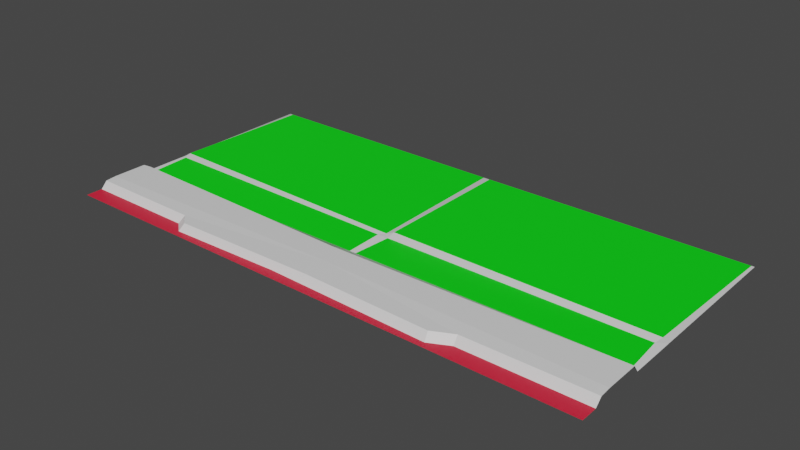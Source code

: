 # Source: road9.blend  (saved by Blender 3.6.11; exported with 4.5.12 LTS)
import bpy
from mathutils import Matrix  # noqa: F401  (used for matrix-valued properties, if any)

bpy.ops.wm.read_factory_settings(use_empty=True)
scene = bpy.context.scene
scene.name = 'Scene'

# ---- materials (node trees are filled in below, after node groups)
mat_material_001 = bpy.data.materials.new('Material.001')
mat_material_001.use_transparent_shadow = False
mat_material_002 = bpy.data.materials.new('Material.002')
mat_material_002.use_transparent_shadow = False
mat_material_003 = bpy.data.materials.new('Material.003')
mat_material_003.use_transparent_shadow = False

# ---- material node trees
mat_material_001.use_nodes = True; mat_material_001.node_tree.nodes.clear()
_N = mat_material_001.node_tree.nodes; _L = mat_material_001.node_tree.links
n0 = _N.new('ShaderNodeBsdfPrincipled'); n0.name = 'Principled BSDF'; n0.location = (10, 300)
n0.distribution = 'GGX'
n0.subsurface_method = 'RANDOM_WALK_SKIN'
n0.inputs[3].default_value = 1.45
n0.inputs[27].default_value = (0.0, 0.0, 0.0, 1.0)
n0.inputs[28].default_value = 1.0
n1 = _N.new('ShaderNodeOutputMaterial'); n1.name = 'Material Output'; n1.location = (300, 300)
_L.new(n0.outputs[0], n1.inputs[0])
n1.is_active_output = True
mat_material_002.use_nodes = True; mat_material_002.node_tree.nodes.clear()
_N = mat_material_002.node_tree.nodes; _L = mat_material_002.node_tree.links
n0 = _N.new('ShaderNodeBsdfPrincipled'); n0.name = 'Principled BSDF'; n0.location = (10, 300)
n0.distribution = 'GGX'
n0.subsurface_method = 'RANDOM_WALK_SKIN'
n0.inputs[0].default_value = (0.8, 0.01681, 0.04754, 1.0)
n0.inputs[3].default_value = 1.45
n0.inputs[27].default_value = (0.0, 0.0, 0.0, 1.0)
n0.inputs[28].default_value = 1.0
n1 = _N.new('ShaderNodeOutputMaterial'); n1.name = 'Material Output'; n1.location = (300, 300)
_L.new(n0.outputs[0], n1.inputs[0])
n1.is_active_output = True
mat_material_003.use_nodes = True; mat_material_003.node_tree.nodes.clear()
_N = mat_material_003.node_tree.nodes; _L = mat_material_003.node_tree.links
n0 = _N.new('ShaderNodeBsdfPrincipled'); n0.name = 'Principled BSDF'; n0.location = (10, 300)
n0.distribution = 'GGX'
n0.subsurface_method = 'RANDOM_WALK_SKIN'
n0.inputs[0].default_value = (0.0, 0.8, 0.005766, 1.0)
n0.inputs[3].default_value = 1.45
n0.inputs[27].default_value = (0.0, 0.0, 0.0, 1.0)
n0.inputs[28].default_value = 1.0
n1 = _N.new('ShaderNodeOutputMaterial'); n1.name = 'Material Output'; n1.location = (300, 300)
_L.new(n0.outputs[0], n1.inputs[0])
n1.is_active_output = True

# ---- world
world_world = bpy.data.worlds.new('World'); scene.world = world_world
world_world.use_nodes = True; world_world.node_tree.nodes.clear()
_N = world_world.node_tree.nodes; _L = world_world.node_tree.links
n0 = _N.new('ShaderNodeOutputWorld'); n0.name = 'World Output'; n0.location = (300, 300)
n1 = _N.new('ShaderNodeBackground'); n1.name = 'Background'; n1.location = (10, 300)
n1.inputs[0].default_value = (0.05088, 0.05088, 0.05088, 1.0)
_L.new(n1.outputs[0], n0.inputs[0])
n0.is_active_output = True
world_world.color = (0.05088, 0.05088, 0.05088)
world_world.use_sun_shadow = False
world_world.sun_shadow_jitter_overblur = 0.0

# ---- meshes
me_mesh = bpy.data.meshes.new('Mesh')
me_mesh.from_pydata([(500.0, 1.118e-06, -250.0), (500.0, -7.451e-07, -500.0), (0.0001907, 1.118e-06, -250.0), (0.0001907, -7.451e-07, -500.0), (500.0, 6.97, -281.6), (0.0001907, 6.97, -281.6), (500.0, 6.97, -313.0), (0.0001907, 6.97, -313.0), (500.0, 6.184, -271.4), (0.0001907, 6.184, -271.4), (500.0, -7.451e-07, -318.1), (0.0001907, -7.451e-07, -318.1), (0.0001907, 7.451e-07, -265.5), (500.0, 7.451e-07, -265.5), (500.0, -7.451e-07, -361.1), (0.0001907, -7.451e-07, -361.1), (247.0, 7.451e-07, -250.0), (218.6, 7.451e-07, -259.5), (251.5, 6.184, -264.0), (251.5, 6.97, -287.0), (237.9, 6.97, -307.9), (250.0, -7.451e-07, -320.5), (252.9, -7.451e-07, -356.0), (254.6, 3.421, -361.9), (250.0, -7.451e-07, -500.0), (244.0, -7.451e-07, -320.5), (244.1, 1.08, -354.3), (246.9, -7.451e-07, -361.4), (244.0, -7.451e-07, -500.0), (497.4, -7.451e-07, -500.0), (493.4, -7.451e-07, -365.5), (492.3, -7.451e-07, -356.2), (496.2, 1.919, -318.2), (494.5, 6.97, -313.0), (494.5, 6.97, -281.6), (494.5, 6.184, -271.4), (494.5, 7.451e-07, -265.5), (3.36, -7.451e-07, -500.0), (3.359, 2.437, -363.8), (3.359, -7.451e-07, -358.4), (5.514, -7.451e-07, -318.1), (8.165, 6.97, -314.1), (5.916, 6.97, -281.6), (5.916, 6.184, -271.4), (5.916, 7.451e-07, -265.5), (105.8, 6.184, -270.7), (103.4, 7.451e-07, -265.3), (116.4, 6.184, -261.0), (114.2, 7.451e-07, -256.2), (369.5, 6.184, -261.3), (371.1, 7.451e-07, -255.7), (388.2, 6.184, -270.5), (389.1, 7.451e-07, -264.8)], [], [(2, 16, 17, 48), (41, 42, 19, 20), (40, 41, 20, 25), (42, 43, 45, 19), (38, 39, 26, 27), (47, 48, 17, 18), (37, 38, 27, 28), (26, 39, 40, 25), (0, 13, 36), (35, 36, 13, 8), (34, 35, 8, 4), (33, 34, 4, 6), (32, 33, 6, 10), (10, 14, 31, 32), (30, 31, 14), (29, 30, 14, 1), (25, 20, 21), (22, 26, 25, 21), (27, 22, 23), (28, 27, 23, 24), (24, 23, 30, 29), (23, 22, 31, 30), (31, 22, 21, 32), (21, 20, 33, 32), (20, 19, 34, 33), (19, 51, 35, 34), (51, 52, 36, 35), (0, 36, 52, 50), (15, 38, 37, 3), (15, 39, 38), (39, 15, 11, 40), (7, 41, 40, 11), (5, 42, 41, 7), (9, 43, 42, 5), (12, 44, 43, 9), (2, 44, 12), (27, 26, 22), (43, 44, 46, 45), (45, 46, 48, 47), (18, 17, 50, 49), (49, 50, 52, 51), (2, 48, 46, 44), (0, 50, 17, 16), (19, 45, 47, 18), (19, 18, 49, 51)])
me_mesh.polygons.foreach_set('use_smooth', [True] * 45)
me_mesh.polygons.foreach_set('material_index', [1, 0, 0, 0, 0, 0, 2, 2, 1, 0, 0, 0, 0, 0, 0, 0, 0, 0, 0, 0, 2, 0, 2, 0, 0, 0, 0, 1, 0, 0, 0, 0, 0, 0, 0, 1, 0, 0, 0, 0, 0, 1, 1, 0, 0])
_k = set([(4, 34), (5, 42), (6, 33), (7, 41), (8, 35), (9, 43), (10, 32), (11, 40), (12, 44), (13, 36), (14, 31), (15, 38), (15, 39), (17, 18), (17, 48), (17, 50), (18, 47), (18, 49), (19, 34), (19, 42), (19, 45), (19, 51), (20, 21), (20, 25), (20, 33), (20, 41), (21, 22), (21, 25), (21, 32), (22, 23), (22, 26), (22, 27), (22, 31), (23, 24), (23, 27), (23, 30), (25, 26), (25, 40), (26, 27), (26, 39), (27, 28), (27, 38), (29, 30), (30, 31), (31, 32), (32, 33), (34, 35), (35, 51), (36, 52), (37, 38), (38, 39), (39, 40), (40, 41), (43, 44), (43, 45), (44, 46), (45, 46), (45, 47), (46, 48), (47, 48), (49, 50), (49, 51), (50, 52), (51, 52)])
me_mesh.attributes.new('sharp_edge', 'BOOLEAN', 'EDGE').data.foreach_set('value', [ (min(e.vertices), max(e.vertices)) in _k for e in me_mesh.edges])
_uv = me_mesh.uv_layers.new(name='map1')
_uv.uv.foreach_set('vector', [0.06409, 0.2095, 0.06409, 0.2095, 0.06409, 0.2095, 0.06409, 0.2095, 0.1017, 0.279, 0.1017, 0.279, 0.1017, 0.279, 0.1017, 0.279, 0.1017, 0.279, 0.1017, 0.279, 0.1017, 0.279, 0.1017, 0.279, 0.1005, 0.2781, 0.1005, 0.2781, 0.1005, 0.2781, 0.1005, 0.2781, 0.1022, 0.2708, 0.1022, 0.2708, 0.1022, 0.2708, 0.1022, 0.2708, 0.1017, 0.279, 0.1017, 0.279, 0.1017, 0.279, 0.1017, 0.279, 0.1018, 0.2991, 0.1018, 0.2991, 0.1018, 0.2991, 0.1018, 0.2991, 0.1018, 0.2991, 0.1018, 0.2991, 0.1018, 0.2991, 0.1018, 0.2991, 0.06409, 0.2095, 0.06409, 0.2095, 0.06409, 0.2095, 0.102, 0.2507, 0.102, 0.2507, 0.102, 0.2507, 0.102, 0.2507, 0.1008, 0.2542, 0.1008, 0.2542, 0.1008, 0.2542, 0.1008, 0.2542, 0.102, 0.2507, 0.102, 0.2507, 0.102, 0.2507, 0.102, 0.2507, 0.102, 0.2507, 0.102, 0.2507, 0.102, 0.2507, 0.102, 0.2507, 0.1022, 0.2708, 0.1022, 0.2708, 0.1022, 0.2708, 0.1022, 0.2708, 0.1022, 0.2708, 0.1022, 0.2708, 0.1022, 0.2708, 0.1022, 0.2708, 0.1022, 0.2708, 0.1022, 0.2708, 0.1022, 0.2708, 0.102, 0.2732, 0.102, 0.2732, 0.102, 0.2732, 0.1022, 0.2708, 0.1022, 0.2708, 0.1022, 0.2708, 0.1022, 0.2708, 0.1022, 0.2708, 0.1022, 0.2708, 0.1022, 0.2708, 0.1022, 0.2708, 0.1022, 0.2708, 0.1022, 0.2708, 0.1022, 0.2708, 0.1018, 0.2991, 0.1018, 0.2991, 0.1018, 0.2991, 0.1018, 0.2991, 0.1022, 0.2708, 0.1022, 0.2708, 0.1022, 0.2708, 0.1022, 0.2708, 0.1018, 0.2991, 0.1018, 0.2991, 0.1018, 0.2991, 0.1018, 0.2991, 0.1017, 0.279, 0.1017, 0.279, 0.1017, 0.279, 0.1017, 0.279, 0.1017, 0.279, 0.1017, 0.279, 0.1017, 0.279, 0.1017, 0.279, 0.1005, 0.2781, 0.1005, 0.2781, 0.1005, 0.2781, 0.1005, 0.2781, 0.1017, 0.279, 0.1017, 0.279, 0.1017, 0.279, 0.1017, 0.279, 0.06409, 0.2095, 0.06409, 0.2095, 0.06409, 0.2095, 0.06409, 0.2095, 0.1022, 0.2708, 0.1022, 0.2708, 0.1022, 0.2708, 0.1022, 0.2708, 0.1022, 0.2708, 0.1022, 0.2708, 0.1022, 0.2708, 0.1022, 0.2708, 0.1022, 0.2708, 0.1022, 0.2708, 0.1022, 0.2708, 0.102, 0.2507, 0.102, 0.2507, 0.102, 0.2507, 0.102, 0.2507, 0.102, 0.2507, 0.102, 0.2507, 0.102, 0.2507, 0.102, 0.2507, 0.1008, 0.2542, 0.1008, 0.2542, 0.1008, 0.2542, 0.1008, 0.2542, 0.102, 0.2507, 0.102, 0.2507, 0.102, 0.2507, 0.102, 0.2507, 0.06409, 0.2095, 0.06409, 0.2095, 0.06409, 0.2095, 0.1022, 0.2708, 0.1022, 0.2708, 0.1022, 0.2708, 0.1017, 0.279, 0.1017, 0.279, 0.1017, 0.279, 0.1017, 0.279, 0.1017, 0.279, 0.1017, 0.279, 0.1017, 0.279, 0.1017, 0.279, 0.1017, 0.279, 0.1017, 0.279, 0.1017, 0.279, 0.1017, 0.279, 0.1017, 0.279, 0.1017, 0.279, 0.1017, 0.279, 0.1017, 0.279, 0.06409, 0.2095, 0.06409, 0.2095, 0.06409, 0.2095, 0.06409, 0.2095, 0.06409, 0.2095, 0.06409, 0.2095, 0.06409, 0.2095, 0.06409, 0.2095, 0.1005, 0.2781, 0.1005, 0.2781, 0.1005, 0.2781, 0.1005, 0.2781, 0.1005, 0.2781, 0.1005, 0.2781, 0.1005, 0.2781, 0.1005, 0.2781])
me_mesh.materials.append(mat_material_001)
me_mesh.materials.append(mat_material_002)
me_mesh.materials.append(mat_material_003)
me_mesh.update()
me_mesh.normals_split_custom_set([tuple(v) for v in zip(*[iter([9.999e-10, 1.0, -1.751e-08, -5.962e-10, 1.0, -1.682e-08, 7.211e-10, 1.0, -1.876e-08, 9.666e-10, 1.0, -1.828e-08, -6.234e-08, 1.0, 4.557e-09, -7.14e-08, 1.0, 3.995e-09, 0.0, 1.0, 2.686e-09, 0.0, 1.0, 5.743e-09, 0.005358, 0.7656, -0.6433, 0.005358, 0.7656, -0.6433, 0.005358, 0.7656, -0.6433, 0.005358, 0.7656, -0.6433, 0.0004417, 0.9975, 0.07057, 0.0004396, 0.9975, 0.0706, 0.0008774, 0.9979, 0.06414, 0.0008774, 0.9979, 0.06414, 0.001325, 0.994, 0.109, 0.001325, 0.994, 0.109, 0.001325, 0.994, 0.109, 0.001325, 0.994, 0.109, 0.02182, 0.5628, 0.8263, 0.02182, 0.5628, 0.8263, 0.02182, 0.5628, 0.8263, 0.02182, 0.5628, 0.8263, 0.005077, 0.9999, -0.008918, 0.005077, 0.9999, -0.008918, 0.005077, 0.9999, -0.008918, 0.005077, 0.9999, -0.008918, -0.002307, 0.9999, 0.01462, -0.002307, 0.9999, 0.01462, -0.002307, 0.9999, 0.01462, -0.002307, 0.9999, 0.01462, -9.638e-10, 1.0, -1.762e-08, 0.0, 1.0, -2.407e-08, -7.581e-10, 1.0, -1.905e-08, 0.00269, 0.6898, 0.724, 0.002699, 0.6898, 0.724, 0.0, 0.6937, 0.7203, 0.0, 0.6937, 0.7203, 2.732e-07, 0.997, 0.07709, 2.732e-07, 0.997, 0.07709, 2.732e-07, 0.997, 0.07709, 2.732e-07, 0.997, 0.07709, 8.757e-08, 1.0, 0.0, 8.763e-08, 1.0, 0.0, 1.74e-07, 1.0, 0.0, 1.74e-07, 1.0, 0.0, 0.1395, 0.652, -0.7453, 0.1395, 0.652, -0.7453, 0.1395, 0.652, -0.7453, 0.1395, 0.652, -0.7453, 0.1522, 0.9879, -0.03062, 0.1522, 0.9879, -0.03062, 0.1522, 0.9879, -0.03062, 0.1522, 0.9879, -0.03062, 0.0, 1.0, 0.0, 0.0, 1.0, 0.0, 0.0, 1.0, 0.0, 0.0, 1.0, 0.0, 0.0, 1.0, 0.0, 0.0, 1.0, 0.0, 0.0, 1.0, 0.0, -6.205e-05, 0.8749, -0.4844, -6.205e-05, 0.8749, -0.4844, -6.205e-05, 0.8749, -0.4844, 0.07508, 0.997, 0.01877, 0.07508, 0.997, 0.01877, 0.07508, 0.997, 0.01877, 0.07508, 0.997, 0.01877, -0.3503, 0.8495, 0.3945, -0.3503, 0.8495, 0.3945, -0.3503, 0.8495, 0.3945, -0.2412, 0.9705, -0.005455, -0.2412, 0.9705, -0.005455, -0.2412, 0.9705, -0.005455, -0.2412, 0.9705, -0.005455, 0.006943, 0.9999, -0.01256, 0.006943, 0.9999, -0.01256, 0.006943, 0.9999, -0.01256, 0.006943, 0.9999, -0.01256, 0.008695, 0.975, 0.2222, 0.008695, 0.975, 0.2222, 0.008695, 0.975, 0.2222, 0.008695, 0.975, 0.2222, -0.003834, 0.9997, -0.02602, -0.003834, 0.9997, -0.02602, -0.003834, 0.9997, -0.02602, -0.003834, 0.9997, -0.02602, -0.006363, 0.8253, -0.5646, -0.006363, 0.8253, -0.5646, -0.006363, 0.8253, -0.5646, -0.006363, 0.8253, -0.5646, 0.0, 1.0, 5.743e-09, 0.0, 1.0, 2.686e-09, 8.763e-08, 1.0, 0.0, 8.757e-08, 1.0, 0.0, -0.0008125, 0.998, 0.06299, -0.0008125, 0.998, 0.06299, -0.0008125, 0.998, 0.06299, -0.0008125, 0.998, 0.06299, 0.005391, 0.6859, 0.7277, 0.005391, 0.6859, 0.7277, 0.002699, 0.6898, 0.724, 0.00269, 0.6898, 0.724, -9.638e-10, 1.0, -1.762e-08, -7.581e-10, 1.0, -1.905e-08, -1.248e-09, 1.0, -1.58e-08, -8.329e-10, 1.0, -1.647e-08, -0.3438, 0.939, -0.008317, -0.3438, 0.939, -0.008317, -0.3438, 0.939, -0.008317, -0.3438, 0.939, -0.008317, -0.3133, 0.864, 0.3941, -0.3133, 0.864, 0.3941, -0.3133, 0.864, 0.3941, 0.0, 1.0, 0.0, 0.0, 1.0, 0.0, 0.0, 1.0, 0.0, 0.0, 1.0, 0.0, -0.06685, 0.552, -0.8312, -0.06685, 0.552, -0.8312, -0.06685, 0.552, -0.8312, -0.06685, 0.552, -0.8312, -1.358e-07, 1.0, 0.0, -7.14e-08, 1.0, 3.995e-09, -6.234e-08, 1.0, 4.557e-09, -1.358e-07, 1.0, 0.0, -1.517e-07, 0.997, 0.07709, 0.0004396, 0.9975, 0.0706, 0.0004417, 0.9975, 0.07057, -1.517e-07, 0.997, 0.07709, -4.346e-07, 0.6937, 0.7203, -4.346e-07, 0.6937, 0.7203, -4.346e-07, 0.6937, 0.7203, -4.346e-07, 0.6937, 0.7203, 9.999e-10, 1.0, -1.751e-08, 8.147e-10, 1.0, -1.871e-08, 0.0, 1.0, -2.407e-08, 0.09988, 0.9886, -0.1125, 0.09988, 0.9886, -0.1125, 0.09988, 0.9886, -0.1125, -0.003075, 0.6762, 0.7367, -0.003075, 0.6762, 0.7367, -0.003075, 0.6762, 0.7367, -0.003075, 0.6762, 0.7367, -0.5002, 0.6553, 0.566, -0.5002, 0.6553, 0.566, -0.5002, 0.6553, 0.566, -0.5002, 0.6553, 0.566, -0.01782, 0.6595, 0.7515, -0.01782, 0.6595, 0.7515, -0.01782, 0.6595, 0.7515, -0.01782, 0.6595, 0.7515, 0.3296, 0.673, 0.6622, 0.3296, 0.673, 0.6622, 0.3296, 0.673, 0.6622, 0.3296, 0.673, 0.6622, 9.999e-10, 1.0, -1.751e-08, 9.666e-10, 1.0, -1.828e-08, 1.322e-09, 1.0, -1.536e-08, 8.147e-10, 1.0, -1.871e-08, -9.638e-10, 1.0, -1.762e-08, -8.329e-10, 1.0, -1.647e-08, 7.211e-10, 1.0, -1.876e-08, -5.962e-10, 1.0, -1.682e-08, 3.158e-05, 0.9997, 0.02471, -0.001127, 0.9997, 0.02434, -0.001127, 0.9997, 0.02434, 3.522e-05, 0.9997, 0.02471, 3.158e-05, 0.9997, 0.02471, 3.522e-05, 0.9997, 0.02471, 0.001197, 0.9997, 0.02508, 0.001197, 0.9997, 0.02508])] * 3)])

# ---- objects
ob_sm_env_sidewalk_straight_half_01_sf = bpy.data.objects.new('SM_Env_Sidewalk_Straight_Half_01_SF', me_mesh)

# ---- transforms, parenting, visibility, modifiers, constraints
ob_sm_env_sidewalk_straight_half_01_sf.location = (0.0, 0.0, 0.0)
ob_sm_env_sidewalk_straight_half_01_sf.rotation_euler = (1.571, -0.0, 0.0)
ob_sm_env_sidewalk_straight_half_01_sf.scale = (0.01, 0.01, 0.01)
ob_sm_env_sidewalk_straight_half_01_sf.color = (0.8, 0.8, 0.8, 1.0)

# ---- collection membership
scene.collection.objects.link(ob_sm_env_sidewalk_straight_half_01_sf)

# ---- scene / render settings (as saved in the file)
scene.frame_start = 1; scene.frame_end = 250; scene.frame_set(1)
scene.render.engine = 'BLENDER_EEVEE_NEXT'
scene.cycles.sampling_pattern = 'TABULATED_SOBOL'
scene.view_settings.view_transform = 'Filmic'
bpy.context.view_layer.update()

# ---- added for rendering (the .blend has no active camera and no usable light): camera, sun
cam_auto = bpy.data.cameras.new('AutoCamera')
cam_auto.lens = 50.0
cam_auto.sensor_width = 36.0
cam_auto.clip_end = 1000.0
ob_auto_camera = bpy.data.objects.new('AutoCamera', cam_auto)
scene.collection.objects.link(ob_auto_camera)
ob_auto_camera.location = (7.67257, -2.45708, 4.1729)
ob_auto_camera.rotation_euler = (1.09748, -7.21219e-08, 0.694738)
scene.camera = ob_auto_camera
light_auto_sun = bpy.data.lights.new('AutoSun', 'SUN')
light_auto_sun.energy = 3.0
light_auto_sun.angle = 0.0523599
ob_auto_sun = bpy.data.objects.new('AutoSun', light_auto_sun)
scene.collection.objects.link(ob_auto_sun)
ob_auto_sun.rotation_euler = (0.872665, 0.174533, 0.523599)
bpy.context.view_layer.update()
